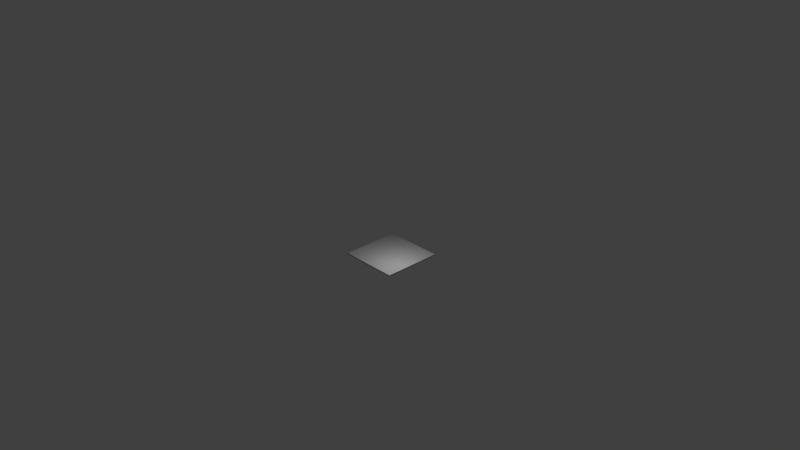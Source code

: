 # Source: stonetilegroup.blend  (saved by Blender 2.79.0; exported with 4.5.12 LTS)
import bpy
from mathutils import Matrix  # noqa: F401  (used for matrix-valued properties, if any)

bpy.ops.wm.read_factory_settings(use_empty=True)
scene = bpy.context.scene
scene.name = 'Scene'

# ---- collections
col_collection_1 = bpy.data.collections.new('Collection 1'); scene.collection.children.link(col_collection_1)

# ---- materials (node trees are filled in below, after node groups)
mat_material_002 = bpy.data.materials.new('Material.002')
mat_material_002.alpha_threshold = 0.0
mat_material_002.roughness = 0.5

# ---- material node trees
mat_material_002.use_nodes = True; mat_material_002.node_tree.nodes.clear()
_N = mat_material_002.node_tree.nodes; _L = mat_material_002.node_tree.links
n0 = _N.new('ShaderNodeOutputMaterial'); n0.name = 'Material Output'; n0.location = (433, 326)
n1 = _N.new('ShaderNodeBsdfPrincipled'); n1.name = 'Principled BSDF'; n1.location = (144, 444)
n1.width = 150
n1.subsurface_method = 'BURLEY'
n1.inputs[0].default_value = (0.05566, 0.05566, 0.05566, 1.0)
n1.inputs[1].default_value = 0.275
n1.inputs[2].default_value = 1.0
n1.inputs[3].default_value = 0.0
n1.inputs[9].default_value = (1.0, 1.0, 1.0)
n1.inputs[13].default_value = 0.0
_L.new(n1.outputs[0], n0.inputs[0])
n0.is_active_output = True

# ---- world
world_world = bpy.data.worlds.new('World'); scene.world = world_world
world_world.color = (0.05088, 0.05088, 0.05088)
world_world.use_sun_shadow = False
world_world.sun_shadow_jitter_overblur = 0.0
world_world.cycles.sampling_method = 'MANUAL'

# ---- cameras
cam_camera = bpy.data.cameras.new('Camera')
cam_camera.clip_end = 100.0
cam_camera.lens = 35.0
cam_camera.sensor_width = 32.0
cam_camera.sensor_height = 18.0
cam_camera.ortho_scale = 7.314
cam_camera.dof.focus_distance = 0.0

# ---- lights
light_lamp = bpy.data.lights.new('Lamp', 'POINT')
light_lamp.transmission_factor = 0.0
light_lamp.cutoff_distance = 30.0
light_lamp.energy = 100.0
light_lamp.shadow_buffer_clip_start = 1.001
light_lamp.shadow_soft_size = 0.1
light_lamp.shadow_maximum_resolution = 0.006
light_lamp.use_absolute_resolution = True

# ---- meshes
me_cube_001 = bpy.data.meshes.new('Cube.001')
me_cube_001.from_pydata([(1.0, 1.0, -1.0), (1.0, -1.0, -1.0), (-1.0, -1.0, -1.0), (-1.0, 1.0, -1.0), (0.9816, 0.9816, 1.488), (0.9816, -0.9816, 1.488), (-0.9816, -0.9816, 1.488), (-0.9816, 0.9816, 1.488), (1.0, 1.0, 1.0), (1.0, -1.0, 1.0), (-1.0, 1.0, 1.0), (-1.0, -1.0, 1.0), (-1.0, -1.0, -1.0), (1.0, -1.0, -1.0), (1.0, -3.0, -1.0), (-1.0, -3.0, -1.0), (-0.9816, -1.018, 1.488), (0.9816, -1.018, 1.488), (0.9816, -2.982, 1.488), (-0.9816, -2.982, 1.488), (-1.0, -1.0, 1.0), (1.0, -1.0, 1.0), (-1.0, -3.0, 1.0), (1.0, -3.0, 1.0), (-3.0, -1.0, -1.0), (-1.0, -1.0, -1.0), (-1.0, -3.0, -1.0), (-3.0, -3.0, -1.0), (-2.982, -1.018, 1.488), (-1.018, -1.018, 1.488), (-1.018, -2.982, 1.488), (-2.982, -2.982, 1.488), (-3.0, -1.0, 1.0), (-1.0, -1.0, 1.0), (-3.0, -3.0, 1.0), (-1.0, -3.0, 1.0), (-1.0, -1.0, -1.0), (-3.0, -1.0, -1.0), (-3.0, 1.0, -1.0), (-1.0, 1.0, -1.0), (-1.018, -0.9816, 1.488), (-2.982, -0.9816, 1.488), (-2.982, 0.9816, 1.488), (-1.018, 0.9816, 1.488), (-1.0, -1.0, 1.0), (-3.0, -1.0, 1.0), (-1.0, 1.0, 1.0), (-3.0, 1.0, 1.0)], [], [(0, 1, 2, 3), (4, 7, 6, 5), (0, 8, 9, 1), (1, 9, 11, 2), (2, 11, 10, 3), (8, 0, 3, 10), (4, 5, 9, 8), (7, 4, 8, 10), (5, 6, 11, 9), (6, 7, 10, 11), (12, 13, 14, 15), (16, 19, 18, 17), (12, 20, 21, 13), (13, 21, 23, 14), (14, 23, 22, 15), (20, 12, 15, 22), (16, 17, 21, 20), (19, 16, 20, 22), (17, 18, 23, 21), (18, 19, 22, 23), (24, 25, 26, 27), (28, 31, 30, 29), (24, 32, 33, 25), (25, 33, 35, 26), (26, 35, 34, 27), (32, 24, 27, 34), (28, 29, 33, 32), (31, 28, 32, 34), (29, 30, 35, 33), (30, 31, 34, 35), (36, 37, 38, 39), (40, 43, 42, 41), (36, 44, 45, 37), (37, 45, 47, 38), (38, 47, 46, 39), (44, 36, 39, 46), (40, 41, 45, 44), (43, 40, 44, 46), (41, 42, 47, 45), (42, 43, 46, 47)])
_uv = me_cube_001.uv_layers.new(name='UVMap')
_uv.uv.foreach_set('vector', [0.0, 0.0, 1.0, 0.0, 1.0, 1.0, 0.0, 1.0, 0.0, 0.0, 1.0, 0.0, 1.0, 1.0, 0.0, 1.0, 0.0, 0.0, 1.0, 0.0, 1.0, 1.0, 0.0, 1.0, 0.0, 0.0, 1.0, 0.0, 1.0, 1.0, 0.0, 1.0, 0.0, 0.0, 1.0, 0.0, 1.0, 1.0, 0.0, 1.0, 0.0, 0.0, 1.0, 0.0, 1.0, 1.0, 0.0, 1.0, 0.0, 0.0, 1.0, 0.0, 1.0, 1.0, 0.0, 1.0, 0.0, 0.0, 1.0, 0.0, 1.0, 1.0, 0.0, 1.0, 0.0, 0.0, 1.0, 0.0, 1.0, 1.0, 0.0, 1.0, 0.0, 0.0, 1.0, 0.0, 1.0, 1.0, 0.0, 1.0, 0.0, 0.0, 1.0, 0.0, 1.0, 1.0, 0.0, 1.0, 0.0, 0.0, 1.0, 0.0, 1.0, 1.0, 0.0, 1.0, 0.0, 0.0, 1.0, 0.0, 1.0, 1.0, 0.0, 1.0, 0.0, 0.0, 1.0, 0.0, 1.0, 1.0, 0.0, 1.0, 0.0, 0.0, 1.0, 0.0, 1.0, 1.0, 0.0, 1.0, 0.0, 0.0, 1.0, 0.0, 1.0, 1.0, 0.0, 1.0, 0.0, 0.0, 1.0, 0.0, 1.0, 1.0, 0.0, 1.0, 0.0, 0.0, 1.0, 0.0, 1.0, 1.0, 0.0, 1.0, 0.0, 0.0, 1.0, 0.0, 1.0, 1.0, 0.0, 1.0, 0.0, 0.0, 1.0, 0.0, 1.0, 1.0, 0.0, 1.0, 0.0, 0.0, 1.0, 0.0, 1.0, 1.0, 0.0, 1.0, 0.0, 0.0, 1.0, 0.0, 1.0, 1.0, 0.0, 1.0, 0.0, 0.0, 1.0, 0.0, 1.0, 1.0, 0.0, 1.0, 0.0, 0.0, 1.0, 0.0, 1.0, 1.0, 0.0, 1.0, 0.0, 0.0, 1.0, 0.0, 1.0, 1.0, 0.0, 1.0, 0.0, 0.0, 1.0, 0.0, 1.0, 1.0, 0.0, 1.0, 0.0, 0.0, 1.0, 0.0, 1.0, 1.0, 0.0, 1.0, 0.0, 0.0, 1.0, 0.0, 1.0, 1.0, 0.0, 1.0, 0.0, 0.0, 1.0, 0.0, 1.0, 1.0, 0.0, 1.0, 0.0, 0.0, 1.0, 0.0, 1.0, 1.0, 0.0, 1.0, 0.0, 0.0, 1.0, 0.0, 1.0, 1.0, 0.0, 1.0, 0.0, 0.0, 1.0, 0.0, 1.0, 1.0, 0.0, 1.0, 0.0, 0.0, 1.0, 0.0, 1.0, 1.0, 0.0, 1.0, 0.0, 0.0, 1.0, 0.0, 1.0, 1.0, 0.0, 1.0, 0.0, 0.0, 1.0, 0.0, 1.0, 1.0, 0.0, 1.0, 0.0, 0.0, 1.0, 0.0, 1.0, 1.0, 0.0, 1.0, 0.0, 0.0, 1.0, 0.0, 1.0, 1.0, 0.0, 1.0, 0.0, 0.0, 1.0, 0.0, 1.0, 1.0, 0.0, 1.0, 0.0, 0.0, 1.0, 0.0, 1.0, 1.0, 0.0, 1.0, 0.0, 0.0, 1.0, 0.0, 1.0, 1.0, 0.0, 1.0])
me_cube_001.materials.append(mat_material_002)
me_cube_001.use_remesh_preserve_volume = False
me_cube_001.use_remesh_preserve_attributes = False
me_cube_001.use_mirror_vertex_groups = False
me_cube_001.update()

# ---- objects
ob_cube_001 = bpy.data.objects.new('Cube.001', me_cube_001)
ob_lamp = bpy.data.objects.new('Lamp', light_lamp)
ob_camera = bpy.data.objects.new('Camera', cam_camera)

# ---- transforms, parenting, visibility, modifiers, constraints
ob_cube_001.location = (0.0, 0.4, 0.0)
ob_cube_001.rotation_euler = (0.0, -0.0, 1.571)
ob_cube_001.scale = (0.2, 0.2, 0.005)
ob_cube_001.lock_rotations_4d = False
ob_cube_001.empty_display_type = 'ARROWS'
ob_cube_001.lineart.crease_threshold = 0.0
ob_lamp.location = (0.5313, 0.01878, 0.6148)
ob_lamp.rotation_euler = (0.6503, 0.05522, 1.866)
ob_lamp.lock_rotations_4d = False
ob_lamp.empty_display_type = 'ARROWS'
ob_lamp.color = (0.0, 0.0, 0.0, 0.0)
ob_lamp.lineart.crease_threshold = 0.0
ob_camera.location = (7.481, -6.508, 5.344)
ob_camera.rotation_euler = (1.109, 0.0, 0.8149)
ob_camera.lock_rotations_4d = False
ob_camera.empty_display_type = 'ARROWS'
ob_camera.color = (0.0, 0.0, 0.0, 0.0)
ob_camera.display_type = 'WIRE'
ob_camera.lineart.crease_threshold = 0.0

# ---- collection membership
col_collection_1.objects.link(ob_cube_001)
col_collection_1.objects.link(ob_lamp)
col_collection_1.objects.link(ob_camera)

# ---- scene / render settings (as saved in the file)
scene.camera = ob_camera
scene.frame_start = 1; scene.frame_end = 250; scene.frame_set(1)
scene.render.engine = 'CYCLES'
scene.render.resolution_percentage = 50
scene.render.dither_intensity = 0.0
scene.cycles.use_denoising = False
scene.cycles.samples = 128
scene.cycles.sampling_pattern = 'TABULATED_SOBOL'
scene.cycles.use_adaptive_sampling = False
scene.cycles.use_light_tree = False
scene.cycles.blur_glossy = 0.0
scene.cycles.sample_clamp_indirect = 0.0
scene.view_settings.view_transform = 'Standard'
bpy.context.view_layer.update()
